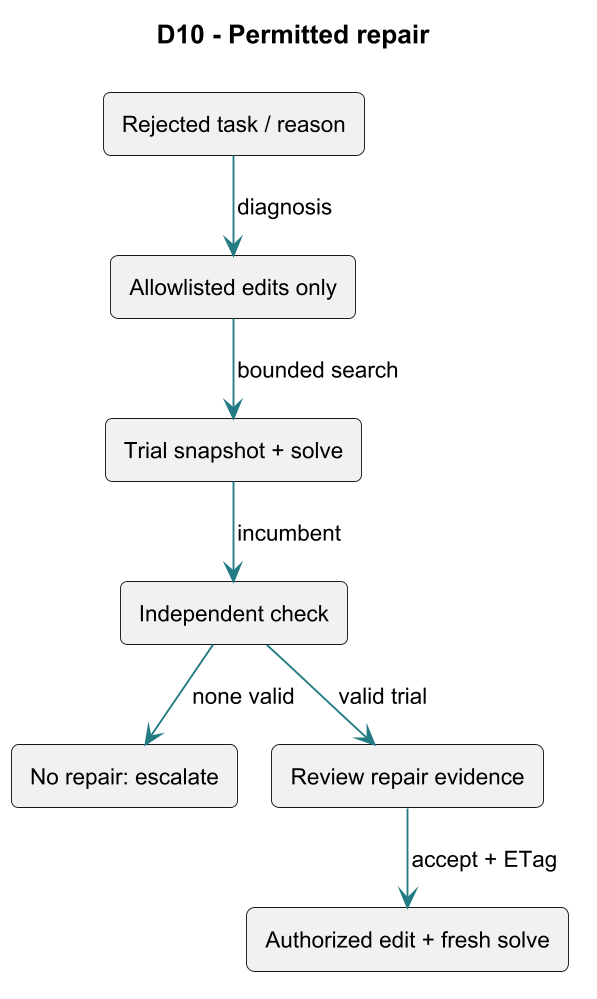

The diagram above was rendered by PlantUML. Its source (embedded in the PNG):
@startuml
skinparam dpi 180
!pragma layout smetana
skinparam backgroundColor white
skinparam shadowing false
skinparam defaultFontName Arial
skinparam defaultFontSize 12
skinparam ArrowColor #237B83
skinparam roundcorner 8
top to bottom direction
title D10 - Permitted repair
rectangle "Rejected task / reason" as n0
rectangle "Allowlisted edits only" as n1
rectangle "Trial snapshot + solve" as n2
rectangle "Independent check" as n3
rectangle "No repair: escalate" as n4
rectangle "Review repair evidence" as n5
rectangle "Authorized edit + fresh solve" as n6
n0 --> n1 : diagnosis
n1 --> n2 : bounded search
n2 --> n3 : incumbent
n3 --> n4 : none valid
n3 --> n5 : valid trial
n5 --> n6 : accept + ETag
@enduml